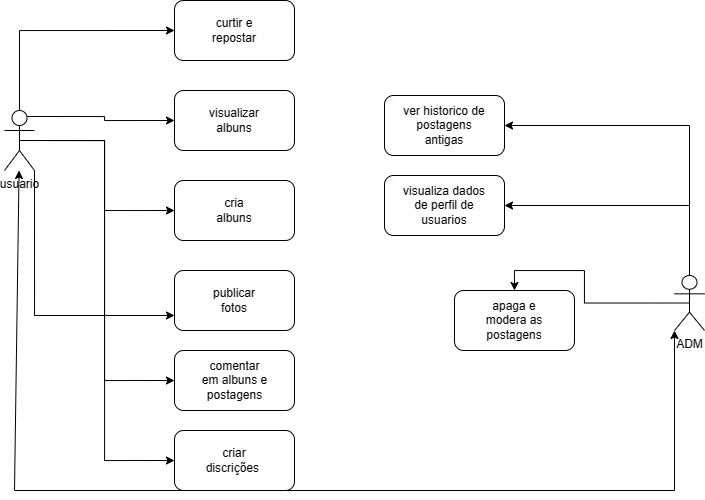

The diagram above was exported from draw.io. Its source (the exported page's mxGraphModel, read from the mxfile embedded in the PNG):
<mxGraphModel dx="869" dy="553" grid="1" gridSize="10" guides="1" tooltips="1" connect="1" arrows="1" fold="1" page="1" pageScale="1" pageWidth="827" pageHeight="1169" math="0" shadow="0">
  <root>
    <mxCell id="0" />
    <mxCell id="1" parent="0" />
    <mxCell id="qw8ri0SHYoBNKdbAcjp7-10" style="edgeStyle=orthogonalEdgeStyle;rounded=0;orthogonalLoop=1;jettySize=auto;html=1;exitX=0.5;exitY=0.5;exitDx=0;exitDy=0;exitPerimeter=0;entryX=0;entryY=0.5;entryDx=0;entryDy=0;" edge="1" parent="1" source="qw8ri0SHYoBNKdbAcjp7-1" target="qw8ri0SHYoBNKdbAcjp7-8">
      <mxGeometry relative="1" as="geometry" />
    </mxCell>
    <mxCell id="qw8ri0SHYoBNKdbAcjp7-15" style="edgeStyle=orthogonalEdgeStyle;rounded=0;orthogonalLoop=1;jettySize=auto;html=1;exitX=0.75;exitY=0.1;exitDx=0;exitDy=0;exitPerimeter=0;entryX=0;entryY=0.5;entryDx=0;entryDy=0;" edge="1" parent="1" source="qw8ri0SHYoBNKdbAcjp7-1" target="qw8ri0SHYoBNKdbAcjp7-11">
      <mxGeometry relative="1" as="geometry" />
    </mxCell>
    <mxCell id="qw8ri0SHYoBNKdbAcjp7-16" style="edgeStyle=orthogonalEdgeStyle;rounded=0;orthogonalLoop=1;jettySize=auto;html=1;exitX=0.5;exitY=0;exitDx=0;exitDy=0;exitPerimeter=0;entryX=0;entryY=0.5;entryDx=0;entryDy=0;" edge="1" parent="1" source="qw8ri0SHYoBNKdbAcjp7-1" target="qw8ri0SHYoBNKdbAcjp7-13">
      <mxGeometry relative="1" as="geometry" />
    </mxCell>
    <mxCell id="qw8ri0SHYoBNKdbAcjp7-17" style="edgeStyle=orthogonalEdgeStyle;rounded=0;orthogonalLoop=1;jettySize=auto;html=1;exitX=1;exitY=1;exitDx=0;exitDy=0;exitPerimeter=0;entryX=0;entryY=0.75;entryDx=0;entryDy=0;" edge="1" parent="1" source="qw8ri0SHYoBNKdbAcjp7-1" target="qw8ri0SHYoBNKdbAcjp7-4">
      <mxGeometry relative="1" as="geometry" />
    </mxCell>
    <mxCell id="qw8ri0SHYoBNKdbAcjp7-46" style="edgeStyle=orthogonalEdgeStyle;rounded=0;orthogonalLoop=1;jettySize=auto;html=1;exitX=0.5;exitY=0.5;exitDx=0;exitDy=0;exitPerimeter=0;entryX=0;entryY=0.5;entryDx=0;entryDy=0;" edge="1" parent="1" source="qw8ri0SHYoBNKdbAcjp7-1" target="qw8ri0SHYoBNKdbAcjp7-40">
      <mxGeometry relative="1" as="geometry" />
    </mxCell>
    <mxCell id="qw8ri0SHYoBNKdbAcjp7-47" style="edgeStyle=orthogonalEdgeStyle;rounded=0;orthogonalLoop=1;jettySize=auto;html=1;exitX=0.5;exitY=0.5;exitDx=0;exitDy=0;exitPerimeter=0;entryX=0;entryY=0.5;entryDx=0;entryDy=0;" edge="1" parent="1" source="qw8ri0SHYoBNKdbAcjp7-1" target="qw8ri0SHYoBNKdbAcjp7-44">
      <mxGeometry relative="1" as="geometry" />
    </mxCell>
    <mxCell id="qw8ri0SHYoBNKdbAcjp7-1" value="usuario&lt;div&gt;&lt;br&gt;&lt;/div&gt;" style="shape=umlActor;verticalLabelPosition=bottom;verticalAlign=top;html=1;outlineConnect=0;" vertex="1" parent="1">
      <mxGeometry x="50" y="300" width="30" height="60" as="geometry" />
    </mxCell>
    <mxCell id="qw8ri0SHYoBNKdbAcjp7-4" value="" style="rounded=1;whiteSpace=wrap;html=1;" vertex="1" parent="1">
      <mxGeometry x="220" y="460" width="120" height="60" as="geometry" />
    </mxCell>
    <mxCell id="qw8ri0SHYoBNKdbAcjp7-5" value="publicar fotos" style="text;html=1;align=center;verticalAlign=middle;whiteSpace=wrap;rounded=0;" vertex="1" parent="1">
      <mxGeometry x="250" y="475" width="60" height="30" as="geometry" />
    </mxCell>
    <mxCell id="qw8ri0SHYoBNKdbAcjp7-8" value="" style="rounded=1;whiteSpace=wrap;html=1;" vertex="1" parent="1">
      <mxGeometry x="220" y="370" width="120" height="60" as="geometry" />
    </mxCell>
    <mxCell id="qw8ri0SHYoBNKdbAcjp7-9" value="cria albuns" style="text;html=1;align=center;verticalAlign=middle;whiteSpace=wrap;rounded=0;" vertex="1" parent="1">
      <mxGeometry x="250" y="385" width="60" height="30" as="geometry" />
    </mxCell>
    <mxCell id="qw8ri0SHYoBNKdbAcjp7-11" value="" style="rounded=1;whiteSpace=wrap;html=1;" vertex="1" parent="1">
      <mxGeometry x="220" y="280" width="120" height="60" as="geometry" />
    </mxCell>
    <mxCell id="qw8ri0SHYoBNKdbAcjp7-12" value="visualizar albuns" style="text;html=1;align=center;verticalAlign=middle;whiteSpace=wrap;rounded=0;" vertex="1" parent="1">
      <mxGeometry x="250" y="295" width="60" height="30" as="geometry" />
    </mxCell>
    <mxCell id="qw8ri0SHYoBNKdbAcjp7-13" value="" style="rounded=1;whiteSpace=wrap;html=1;" vertex="1" parent="1">
      <mxGeometry x="220" y="190" width="120" height="60" as="geometry" />
    </mxCell>
    <mxCell id="qw8ri0SHYoBNKdbAcjp7-14" value="curtir e repostar" style="text;html=1;align=center;verticalAlign=middle;whiteSpace=wrap;rounded=0;" vertex="1" parent="1">
      <mxGeometry x="250" y="205" width="60" height="30" as="geometry" />
    </mxCell>
    <mxCell id="qw8ri0SHYoBNKdbAcjp7-18" value="" style="rounded=1;whiteSpace=wrap;html=1;" vertex="1" parent="1">
      <mxGeometry x="500" y="480" width="120" height="60" as="geometry" />
    </mxCell>
    <mxCell id="qw8ri0SHYoBNKdbAcjp7-25" style="edgeStyle=orthogonalEdgeStyle;rounded=0;orthogonalLoop=1;jettySize=auto;html=1;exitX=0.5;exitY=0.5;exitDx=0;exitDy=0;exitPerimeter=0;entryX=0.5;entryY=0;entryDx=0;entryDy=0;" edge="1" parent="1" source="qw8ri0SHYoBNKdbAcjp7-23" target="qw8ri0SHYoBNKdbAcjp7-18">
      <mxGeometry relative="1" as="geometry">
        <Array as="points">
          <mxPoint x="630" y="493" />
          <mxPoint x="630" y="460" />
          <mxPoint x="560" y="460" />
        </Array>
      </mxGeometry>
    </mxCell>
    <mxCell id="qw8ri0SHYoBNKdbAcjp7-38" style="edgeStyle=orthogonalEdgeStyle;rounded=0;orthogonalLoop=1;jettySize=auto;html=1;exitX=0.5;exitY=0.5;exitDx=0;exitDy=0;exitPerimeter=0;entryX=1;entryY=0.5;entryDx=0;entryDy=0;" edge="1" parent="1" source="qw8ri0SHYoBNKdbAcjp7-23" target="qw8ri0SHYoBNKdbAcjp7-28">
      <mxGeometry relative="1" as="geometry">
        <Array as="points">
          <mxPoint x="735" y="395" />
        </Array>
      </mxGeometry>
    </mxCell>
    <mxCell id="qw8ri0SHYoBNKdbAcjp7-39" style="edgeStyle=orthogonalEdgeStyle;rounded=0;orthogonalLoop=1;jettySize=auto;html=1;entryX=1;entryY=0.5;entryDx=0;entryDy=0;" edge="1" parent="1" source="qw8ri0SHYoBNKdbAcjp7-23" target="qw8ri0SHYoBNKdbAcjp7-26">
      <mxGeometry relative="1" as="geometry">
        <Array as="points">
          <mxPoint x="735" y="315" />
        </Array>
      </mxGeometry>
    </mxCell>
    <mxCell id="qw8ri0SHYoBNKdbAcjp7-23" value="ADM" style="shape=umlActor;verticalLabelPosition=bottom;verticalAlign=top;html=1;outlineConnect=0;" vertex="1" parent="1">
      <mxGeometry x="720" y="465" width="30" height="55" as="geometry" />
    </mxCell>
    <mxCell id="qw8ri0SHYoBNKdbAcjp7-24" value="apaga e modera as postagens" style="text;html=1;align=center;verticalAlign=middle;whiteSpace=wrap;rounded=0;" vertex="1" parent="1">
      <mxGeometry x="530" y="495" width="60" height="30" as="geometry" />
    </mxCell>
    <mxCell id="qw8ri0SHYoBNKdbAcjp7-26" value="" style="rounded=1;whiteSpace=wrap;html=1;" vertex="1" parent="1">
      <mxGeometry x="430" y="285" width="120" height="60" as="geometry" />
    </mxCell>
    <mxCell id="qw8ri0SHYoBNKdbAcjp7-27" value="ver historico de postagens antigas" style="text;html=1;align=center;verticalAlign=middle;whiteSpace=wrap;rounded=0;" vertex="1" parent="1">
      <mxGeometry x="445" y="300" width="90" height="30" as="geometry" />
    </mxCell>
    <mxCell id="qw8ri0SHYoBNKdbAcjp7-28" value="" style="rounded=1;whiteSpace=wrap;html=1;" vertex="1" parent="1">
      <mxGeometry x="430" y="365" width="120" height="60" as="geometry" />
    </mxCell>
    <mxCell id="qw8ri0SHYoBNKdbAcjp7-29" value="visualiza dados de perfil de usuarios" style="text;html=1;align=center;verticalAlign=middle;whiteSpace=wrap;rounded=0;" vertex="1" parent="1">
      <mxGeometry x="445" y="380" width="90" height="30" as="geometry" />
    </mxCell>
    <mxCell id="qw8ri0SHYoBNKdbAcjp7-40" value="" style="rounded=1;whiteSpace=wrap;html=1;" vertex="1" parent="1">
      <mxGeometry x="220" y="540" width="120" height="60" as="geometry" />
    </mxCell>
    <mxCell id="qw8ri0SHYoBNKdbAcjp7-41" value="comentar&lt;div&gt;em albuns e postagens&lt;/div&gt;" style="text;html=1;align=center;verticalAlign=middle;whiteSpace=wrap;rounded=0;" vertex="1" parent="1">
      <mxGeometry x="234.5" y="555" width="91" height="30" as="geometry" />
    </mxCell>
    <mxCell id="qw8ri0SHYoBNKdbAcjp7-44" value="" style="rounded=1;whiteSpace=wrap;html=1;" vertex="1" parent="1">
      <mxGeometry x="220" y="620" width="120" height="60" as="geometry" />
    </mxCell>
    <mxCell id="qw8ri0SHYoBNKdbAcjp7-45" value="criar discrições&amp;nbsp;" style="text;html=1;align=center;verticalAlign=middle;whiteSpace=wrap;rounded=0;" vertex="1" parent="1">
      <mxGeometry x="250" y="635" width="60" height="30" as="geometry" />
    </mxCell>
    <mxCell id="qw8ri0SHYoBNKdbAcjp7-50" value="" style="endArrow=classic;startArrow=classic;html=1;rounded=0;entryX=0;entryY=1;entryDx=0;entryDy=0;entryPerimeter=0;" edge="1" parent="1" source="qw8ri0SHYoBNKdbAcjp7-1" target="qw8ri0SHYoBNKdbAcjp7-23">
      <mxGeometry width="50" height="50" relative="1" as="geometry">
        <mxPoint x="534.9999999999998" y="440" as="sourcePoint" />
        <mxPoint x="800" y="440" as="targetPoint" />
        <Array as="points">
          <mxPoint x="60" y="680" />
          <mxPoint x="300" y="680" />
          <mxPoint x="720" y="680" />
        </Array>
      </mxGeometry>
    </mxCell>
  </root>
</mxGraphModel>